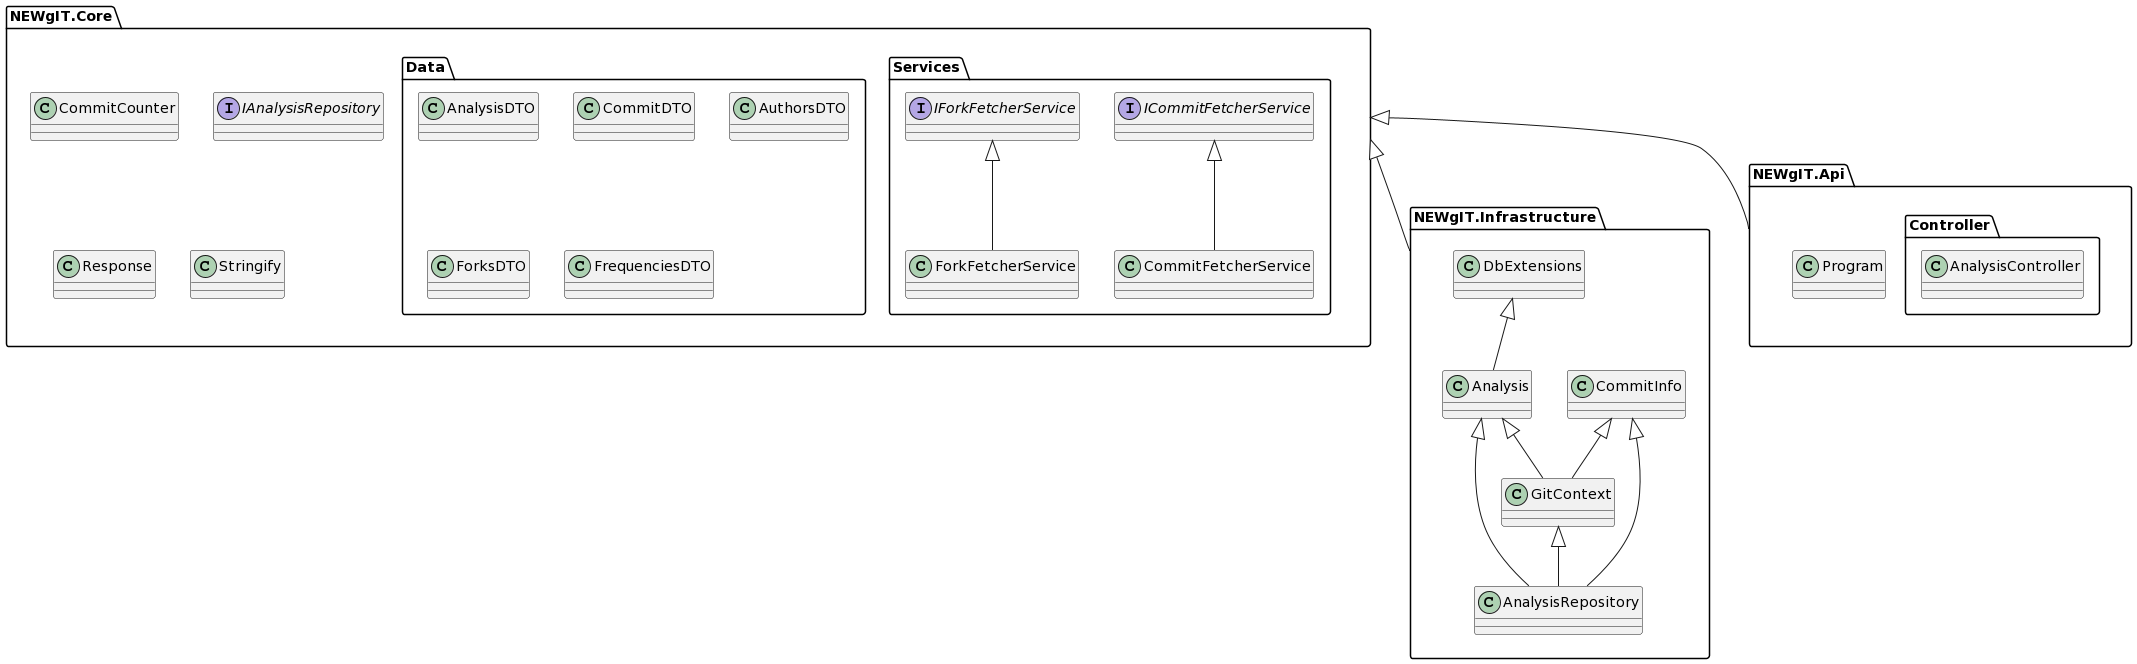

The diagram above was rendered by PlantUML. Its source (embedded in the PNG):
@startuml
namespace NEWgIT.Core {
  namespace Services{
    class CommitFetcherService{}
    class ForkFetcherService{}
    interface ICommitFetcherService{}
    interface IForkFetcherService{}
  }
  namespace Data {
    class AnalysisDTO {}
    class CommitDTO{}
    class AuthorsDTO{}
    class ForksDTO{}
    class FrequenciesDTO{}
  }
  class CommitCounter{}
  interface IAnalysisRepository{}
  'class RepositoryExtensions{}'
  class Response{}
  class Stringify{}
}

namespace NEWgIT.Infrastructure{
  class Analysis{}
  class AnalysisRepository{}
  class CommitInfo{}
  class DbExtensions{}
  class GitContext{}
}

namespace NEWgIT.Api{
  namespace Controller{
    class AnalysisController{}
  }
  class Program{}
}

'Outgoing NEWgIT.Infrastructure.AnalysisRepository dependencies'
NEWgIT.Core <|-- NEWgIT.Infrastructure

'Internal NEWgIT.Core.Services dependencies'
NEWgIT.Core.Services.ICommitFetcherService <|-- NEWgIT.Core.Services.CommitFetcherService
NEWgIT.Core.Services.IForkFetcherService <|-- NEWgIT.Core.Services.ForkFetcherService

'Internal NEWgIT.Infrastructure.denpendencies
NEWgIT.Infrastructure.GitContext <|-- NEWgIT.Infrastructure.AnalysisRepository
NEWgIT.Infrastructure.Analysis <|-- NEWgIT.Infrastructure.AnalysisRepository
NEWgIT.Infrastructure.CommitInfo <|-- NEWgIT.Infrastructure.AnalysisRepository
NEWgIT.Infrastructure.DbExtensions <|-- NEWgIT.Infrastructure.Analysis
NEWgIT.Infrastructure.Analysis <|-- NEWgIT.Infrastructure.GitContext
NEWgIT.Infrastructure.CommitInfo <|-- NEWgIT.Infrastructure.GitContext

'Outgoing NEWgIT.Controller.AnalysisController dependencies'
NEWgIT.Core <|-- NEWgIT.Api
@enduml